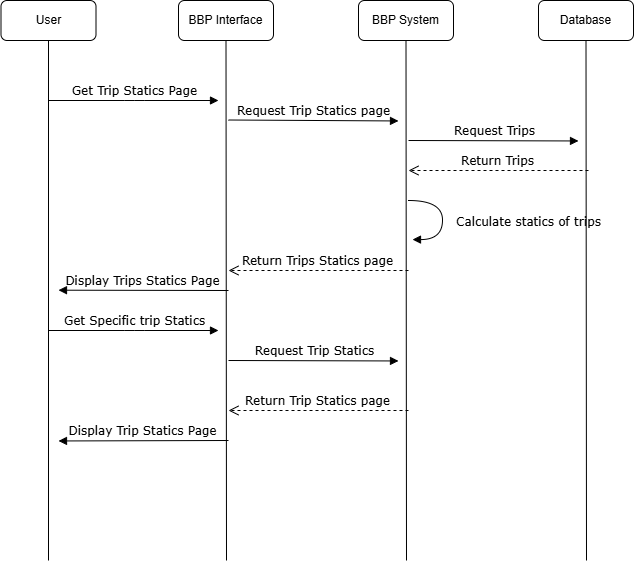

The diagram above was exported from draw.io. Its source (the exported page's mxGraphModel, read from the mxfile embedded in the PNG):
<mxGraphModel dx="712" dy="858" grid="1" gridSize="10" guides="1" tooltips="1" connect="1" arrows="1" fold="1" page="1" pageScale="1" pageWidth="1100" pageHeight="850" background="none" math="0" shadow="0">
  <root>
    <mxCell id="0" />
    <mxCell id="1" parent="0" />
    <mxCell id="7baba1c4bc27f4b0-11" edge="1" parent="1" style="html=1;verticalAlign=bottom;endArrow=block;labelBackgroundColor=none;fontFamily=Verdana;fontSize=12;edgeStyle=elbowEdgeStyle;elbow=horizontal;" value="Get Trip Statics Page">
      <mxGeometry relative="1" x="0.0051" as="geometry">
        <mxPoint as="offset" />
        <mxPoint x="150" y="180" as="sourcePoint" />
        <mxPoint x="320" y="180" as="targetPoint" />
      </mxGeometry>
    </mxCell>
    <mxCell id="7baba1c4bc27f4b0-14" edge="1" parent="1" style="html=1;verticalAlign=bottom;endArrow=block;labelBackgroundColor=none;fontFamily=Verdana;fontSize=12;edgeStyle=elbowEdgeStyle;elbow=vertical;" value="Request Trip Statics page">
      <mxGeometry relative="1" x="0.0036" as="geometry">
        <mxPoint as="offset" />
        <mxPoint x="330" y="199.5" as="sourcePoint" />
        <mxPoint x="500" y="200" as="targetPoint" />
      </mxGeometry>
    </mxCell>
    <mxCell id="Lt6aGaGPyr-jv1YzMfSk-2" parent="1" style="rounded=1;whiteSpace=wrap;html=1;" value="User" vertex="1">
      <mxGeometry height="40" width="95" x="102.5" y="80" as="geometry" />
    </mxCell>
    <mxCell id="Lt6aGaGPyr-jv1YzMfSk-3" edge="1" parent="1" style="endArrow=none;html=1;rounded=0;fontSize=12;startSize=8;endSize=8;curved=1;entryX=0.5;entryY=1;entryDx=0;entryDy=0;" target="Lt6aGaGPyr-jv1YzMfSk-2" value="">
      <mxGeometry height="50" relative="1" width="50" as="geometry">
        <mxPoint x="150" y="640" as="sourcePoint" />
        <mxPoint x="220" y="200" as="targetPoint" />
      </mxGeometry>
    </mxCell>
    <mxCell id="Lt6aGaGPyr-jv1YzMfSk-4" parent="1" style="rounded=1;whiteSpace=wrap;html=1;" value="BBP Interface" vertex="1">
      <mxGeometry height="40" width="95" x="280" y="80" as="geometry" />
    </mxCell>
    <mxCell id="Lt6aGaGPyr-jv1YzMfSk-5" edge="1" parent="1" style="endArrow=none;html=1;rounded=0;fontSize=12;startSize=8;endSize=8;curved=1;entryX=0.5;entryY=1;entryDx=0;entryDy=0;" target="Lt6aGaGPyr-jv1YzMfSk-4" value="">
      <mxGeometry height="50" relative="1" width="50" as="geometry">
        <mxPoint x="328" y="640" as="sourcePoint" />
        <mxPoint x="397.5" y="200" as="targetPoint" />
      </mxGeometry>
    </mxCell>
    <mxCell id="Lt6aGaGPyr-jv1YzMfSk-10" parent="1" style="rounded=1;whiteSpace=wrap;html=1;" value="Database" vertex="1">
      <mxGeometry height="40" width="95" x="640" y="80" as="geometry" />
    </mxCell>
    <mxCell id="Lt6aGaGPyr-jv1YzMfSk-11" edge="1" parent="1" style="endArrow=none;html=1;rounded=0;fontSize=12;startSize=8;endSize=8;curved=1;entryX=0.5;entryY=1;entryDx=0;entryDy=0;" target="Lt6aGaGPyr-jv1YzMfSk-10" value="">
      <mxGeometry height="50" relative="1" width="50" as="geometry">
        <mxPoint x="688" y="640" as="sourcePoint" />
        <mxPoint x="757.5" y="200" as="targetPoint" />
      </mxGeometry>
    </mxCell>
    <mxCell id="Lt6aGaGPyr-jv1YzMfSk-12" parent="1" style="rounded=1;whiteSpace=wrap;html=1;" value="BBP System" vertex="1">
      <mxGeometry height="40" width="95" x="460" y="80" as="geometry" />
    </mxCell>
    <mxCell id="Lt6aGaGPyr-jv1YzMfSk-13" edge="1" parent="1" style="endArrow=none;html=1;rounded=0;fontSize=12;startSize=8;endSize=8;curved=1;entryX=0.5;entryY=1;entryDx=0;entryDy=0;" target="Lt6aGaGPyr-jv1YzMfSk-12" value="">
      <mxGeometry height="50" relative="1" width="50" as="geometry">
        <mxPoint x="508" y="640" as="sourcePoint" />
        <mxPoint x="577.5" y="200" as="targetPoint" />
      </mxGeometry>
    </mxCell>
    <mxCell id="Lt6aGaGPyr-jv1YzMfSk-20" edge="1" parent="1" style="html=1;verticalAlign=bottom;endArrow=block;labelBackgroundColor=none;fontFamily=Verdana;fontSize=12;edgeStyle=elbowEdgeStyle;elbow=vertical;" value="Display Trips&lt;span style=&quot;color: rgba(0, 0, 0, 0); font-family: monospace; font-size: 0px; text-align: start;&quot;&gt;%3CmxGraphModel%3E%3Croot%3E%3CmxCell%20id%3D%220%22%2F%3E%3CmxCell%20id%3D%221%22%20parent%3D%220%22%2F%3E%3CmxCell%20id%3D%222%22%20edge%3D%221%22%20parent%3D%221%22%20style%3D%22html%3D1%3BverticalAlign%3Dbottom%3BendArrow%3Dopen%3Bdashed%3D1%3BendSize%3D8%3BexitX%3D0%3BexitY%3D0.95%3BlabelBackgroundColor%3Dnone%3BfontFamily%3DVerdana%3BfontSize%3D12%3B%22%20value%3D%22Return%20Trip%20Statics%20page%22%3E%3CmxGeometry%20relative%3D%221%22%20as%3D%22geometry%22%3E%3CmxPoint%20as%3D%22offset%22%2F%3E%3CmxPoint%20x%3D%22510%22%20y%3D%22350%22%20as%3D%22sourcePoint%22%2F%3E%3CmxPoint%20x%3D%22330%22%20y%3D%22350%22%20as%3D%22targetPoint%22%2F%3E%3C%2FmxGeometry%3E%3C%2FmxCell%3E%3C%2Froot%3E%3C%2FmxGraphModel%3E&lt;/span&gt;&amp;nbsp;Statics Page">
      <mxGeometry relative="1" x="0.0068" as="geometry">
        <mxPoint as="offset" />
        <mxPoint x="330" y="370" as="sourcePoint" />
        <mxPoint x="160" y="370" as="targetPoint" />
      </mxGeometry>
    </mxCell>
    <mxCell id="Lt6aGaGPyr-jv1YzMfSk-31" edge="1" parent="1" style="html=1;verticalAlign=bottom;endArrow=block;labelBackgroundColor=none;fontFamily=Verdana;fontSize=12;elbow=vertical;edgeStyle=orthogonalEdgeStyle;curved=1;exitX=1.066;exitY=0.713;exitPerimeter=0;" value="Calculate statics of trips">
      <mxGeometry relative="1" x="0.2308" y="86" as="geometry">
        <mxPoint as="offset" />
        <Array as="points">
          <mxPoint x="544" y="280" />
          <mxPoint x="544" y="319" />
          <mxPoint x="514" y="319" />
        </Array>
        <mxPoint x="510.00000000000006" y="280" as="sourcePoint" />
        <mxPoint x="514.04" y="320" as="targetPoint" />
      </mxGeometry>
    </mxCell>
    <mxCell id="Lt6aGaGPyr-jv1YzMfSk-32" edge="1" parent="1" style="html=1;verticalAlign=bottom;endArrow=open;dashed=1;endSize=8;exitX=0;exitY=0.95;labelBackgroundColor=none;fontFamily=Verdana;fontSize=12;" value="Return Trips Statics page">
      <mxGeometry relative="1" as="geometry">
        <mxPoint as="offset" />
        <mxPoint x="510" y="350" as="sourcePoint" />
        <mxPoint x="330" y="350" as="targetPoint" />
      </mxGeometry>
    </mxCell>
    <mxCell id="QzqTFod7bbBZqw4oN-1W-2" edge="1" parent="1" style="html=1;verticalAlign=bottom;endArrow=block;labelBackgroundColor=none;fontFamily=Verdana;fontSize=12;edgeStyle=elbowEdgeStyle;elbow=vertical;" value="Request Trips">
      <mxGeometry relative="1" x="0.0054" as="geometry">
        <mxPoint as="offset" />
        <mxPoint x="510" y="220" as="sourcePoint" />
        <mxPoint x="680" y="220.5" as="targetPoint" />
      </mxGeometry>
    </mxCell>
    <mxCell id="QzqTFod7bbBZqw4oN-1W-3" edge="1" parent="1" style="html=1;verticalAlign=bottom;endArrow=open;dashed=1;endSize=8;exitX=0;exitY=0.95;labelBackgroundColor=none;fontFamily=Verdana;fontSize=12;" value="Return Trips">
      <mxGeometry relative="1" as="geometry">
        <mxPoint as="offset" />
        <mxPoint x="690" y="250" as="sourcePoint" />
        <mxPoint x="510" y="250" as="targetPoint" />
      </mxGeometry>
    </mxCell>
    <mxCell id="QzqTFod7bbBZqw4oN-1W-4" edge="1" parent="1" style="html=1;verticalAlign=bottom;endArrow=block;labelBackgroundColor=none;fontFamily=Verdana;fontSize=12;edgeStyle=elbowEdgeStyle;elbow=horizontal;" value="Get Specific trip Statics">
      <mxGeometry relative="1" x="0.0051" as="geometry">
        <mxPoint as="offset" />
        <mxPoint x="150" y="410" as="sourcePoint" />
        <mxPoint x="320" y="410" as="targetPoint" />
      </mxGeometry>
    </mxCell>
    <mxCell id="QzqTFod7bbBZqw4oN-1W-5" edge="1" parent="1" style="html=1;verticalAlign=bottom;endArrow=block;labelBackgroundColor=none;fontFamily=Verdana;fontSize=12;edgeStyle=elbowEdgeStyle;elbow=vertical;" value="Request Trip Statics">
      <mxGeometry relative="1" x="0.0036" as="geometry">
        <mxPoint as="offset" />
        <mxPoint x="330" y="440" as="sourcePoint" />
        <mxPoint x="500" y="440.5" as="targetPoint" />
      </mxGeometry>
    </mxCell>
    <mxCell id="QzqTFod7bbBZqw4oN-1W-6" edge="1" parent="1" style="html=1;verticalAlign=bottom;endArrow=open;dashed=1;endSize=8;exitX=0;exitY=0.95;labelBackgroundColor=none;fontFamily=Verdana;fontSize=12;" value="Return Trip Statics page">
      <mxGeometry relative="1" as="geometry">
        <mxPoint as="offset" />
        <mxPoint x="510" y="490" as="sourcePoint" />
        <mxPoint x="330" y="490" as="targetPoint" />
      </mxGeometry>
    </mxCell>
    <mxCell id="QzqTFod7bbBZqw4oN-1W-7" edge="1" parent="1" style="html=1;verticalAlign=bottom;endArrow=block;labelBackgroundColor=none;fontFamily=Verdana;fontSize=12;edgeStyle=elbowEdgeStyle;elbow=vertical;" value="Display Trip&lt;span style=&quot;color: rgba(0, 0, 0, 0); font-family: monospace; font-size: 0px; text-align: start;&quot;&gt;%3CmxGraphModel%3E%3Croot%3E%3CmxCell%20id%3D%220%22%2F%3E%3CmxCell%20id%3D%221%22%20parent%3D%220%22%2F%3E%3CmxCell%20id%3D%222%22%20edge%3D%221%22%20parent%3D%221%22%20style%3D%22html%3D1%3BverticalAlign%3Dbottom%3BendArrow%3Dopen%3Bdashed%3D1%3BendSize%3D8%3BexitX%3D0%3BexitY%3D0.95%3BlabelBackgroundColor%3Dnone%3BfontFamily%3DVerdana%3BfontSize%3D12%3B%22%20value%3D%22Return%20Trip%20Statics%20page%22%3E%3CmxGeometry%20relative%3D%221%22%20as%3D%22geometry%22%3E%3CmxPoint%20as%3D%22offset%22%2F%3E%3CmxPoint%20x%3D%22510%22%20y%3D%22350%22%20as%3D%22sourcePoint%22%2F%3E%3CmxPoint%20x%3D%22330%22%20y%3D%22350%22%20as%3D%22targetPoint%22%2F%3E%3C%2FmxGeometry%3E%3C%2FmxCell%3E%3C%2Froot%3E%3C%2FmxGraphModel%3E&lt;/span&gt;&amp;nbsp;Statics Page">
      <mxGeometry relative="1" x="0.0068" as="geometry">
        <mxPoint as="offset" />
        <mxPoint x="330" y="520" as="sourcePoint" />
        <mxPoint x="160" y="520" as="targetPoint" />
      </mxGeometry>
    </mxCell>
  </root>
</mxGraphModel>